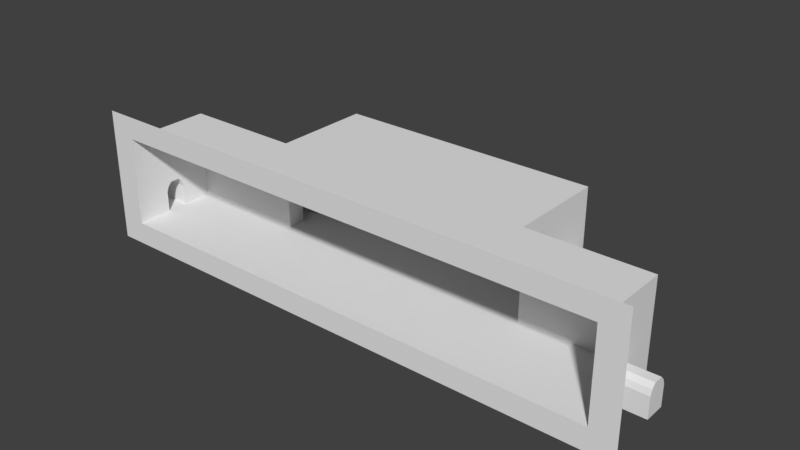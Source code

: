 # Source: hangar_room.blend  (saved by Blender 2.78.0; exported with 4.5.12 LTS)
import bpy
from mathutils import Matrix  # noqa: F401  (used for matrix-valued properties, if any)

bpy.ops.wm.read_factory_settings(use_empty=True)
scene = bpy.context.scene
scene.name = 'Scene'

# ---- collections
col_collection_1 = bpy.data.collections.new('Collection 1'); scene.collection.children.link(col_collection_1)

# ---- materials (node trees are filled in below, after node groups)
mat_hangar_room_mat = bpy.data.materials.new('hangar_room_mat')
mat_hangar_room_mat.alpha_threshold = 0.0
mat_hangar_room_mat.use_transparent_shadow = False
mat_hangar_room_mat.roughness = 0.5
mat_hangar_room_mat.specular_intensity = 0.001976

# ---- material node trees

# ---- world
world_world = bpy.data.worlds.new('World'); scene.world = world_world
world_world.color = (0.05088, 0.05088, 0.05088)
world_world.use_sun_shadow = False
world_world.sun_shadow_jitter_overblur = 0.0
world_world.cycles.sampling_method = 'MANUAL'

# ---- meshes
me_cube_001 = bpy.data.meshes.new('Cube.001')
me_cube_001.from_pydata([(-37.38, 2.62, 0.1109), (-37.38, 3.753, 6.026), (-37.38, 6.689, 0.1109), (-37.38, 5.557, 6.026), (-37.38, 2.62, 4.165), (-37.38, 2.998, 5.219), (-37.38, 6.312, 5.219), (-37.38, 6.689, 4.165), (37.38, 2.62, 0.1109), (37.38, 3.753, 6.026), (37.38, 6.689, 0.1109), (37.38, 5.557, 6.026), (37.38, 2.62, 4.165), (37.38, 2.998, 5.219), (37.38, 6.312, 5.219), (37.38, 6.689, 4.165), (-55.86, -11.01, 0.1109), (-55.86, -9.882, 6.026), (-55.86, -6.946, 0.1109), (-55.86, -8.078, 6.026), (-55.86, -11.01, 4.165), (-55.86, -10.64, 5.219), (-55.86, -7.323, 5.219), (-55.86, -6.946, 4.165), (55.86, -11.01, 0.1109), (55.86, -9.882, 6.026), (55.86, -6.946, 0.1109), (55.86, -8.078, 6.026), (55.86, -11.01, 4.165), (55.86, -10.64, 5.219), (55.86, -7.323, 5.219), (55.86, -6.946, 4.165), (-37.38, 13.09, 0.1109), (-37.38, 14.23, 6.026), (-37.38, 17.16, 0.1109), (-37.38, 16.03, 6.026), (-37.38, 13.09, 4.165), (-37.38, 13.47, 5.219), (-37.38, 16.79, 5.219), (-37.38, 17.16, 4.165), (37.38, 13.09, 0.1109), (37.38, 14.23, 6.026), (37.38, 17.16, 0.1109), (37.38, 16.03, 6.026), (37.38, 13.09, 4.165), (37.38, 13.47, 5.219), (37.38, 16.79, 5.219), (37.38, 17.16, 4.165), (-26.44, -1.0, 0.08686), (-26.44, -1.0, 17.71), (-26.44, 18.58, 0.08686), (-26.44, 18.58, 17.71), (0.0, 18.58, 0.08686), (-50.12, -1.0, 0.08686), (-50.12, -1.0, 17.71), (-26.44, -18.0, 0.08686), (0.0, -18.0, 0.08686), (-50.12, -18.0, 0.08686), (-26.44, -18.0, 17.71), (0.0, -18.0, 17.71), (-50.12, -18.0, 17.71), (-26.44, -18.0, -4.364), (0.0, -18.0, -4.364), (-55.12, -18.0, -4.364), (-26.44, -18.0, 22.16), (-55.12, -18.0, 22.16), (26.44, -1.0, 0.08686), (26.44, -1.0, 17.71), (26.44, 18.58, 0.08686), (26.44, 18.58, 17.71), (0.0, -1.0, 0.08686), (0.0, -1.0, 17.71), (0.0, 18.58, 17.71), (50.12, -1.0, 0.08686), (50.12, -1.0, 17.71), (26.44, -18.0, 0.08686), (50.12, -18.0, 0.08686), (26.44, -18.0, 17.71), (50.12, -18.0, 17.71), (26.44, -18.0, -4.364), (55.12, -18.0, -4.364), (26.44, -18.0, 22.16), (0.0, -18.0, 22.16), (55.12, -18.0, 22.16), (-26.44, 16.03, 6.026), (-26.44, 14.23, 6.026), (-26.44, 16.79, 5.219), (-26.44, 13.47, 5.219), (-26.44, 13.09, 0.1109), (-26.44, 17.16, 0.1109), (-26.44, 13.09, 4.165), (-26.44, 17.16, 4.165), (26.44, 16.03, 6.026), (26.44, 14.23, 6.026), (26.44, 13.09, 0.1109), (26.44, 17.16, 0.1109), (26.44, 13.09, 4.165), (26.44, 13.47, 5.219), (26.44, 16.79, 5.219), (26.44, 17.16, 4.165), (-50.12, -8.078, 6.026), (-50.12, -9.882, 6.026), (-50.12, -7.323, 5.219), (-50.12, -10.64, 5.219), (-50.12, -11.01, 0.1109), (-50.12, -6.946, 0.1109), (-50.12, -11.01, 4.165), (-50.12, -6.946, 4.165), (50.12, -8.078, 6.026), (50.12, -9.882, 6.026), (50.12, -11.01, 0.1109), (50.12, -6.946, 0.1109), (50.12, -11.01, 4.165), (50.12, -10.64, 5.219), (50.12, -7.323, 5.219), (50.12, -6.946, 4.165), (-26.44, 5.557, 6.026), (-26.44, 3.753, 6.026), (-26.44, 6.312, 5.219), (-26.44, 2.998, 5.219), (-26.44, 2.62, 0.1109), (-26.44, 6.689, 0.1109), (-26.44, 2.62, 4.165), (-26.44, 6.689, 4.165), (26.44, 5.557, 6.026), (26.44, 3.753, 6.026), (26.44, 2.62, 0.1109), (26.44, 6.689, 0.1109), (26.44, 2.62, 4.165), (26.44, 2.998, 5.219), (26.44, 6.312, 5.219), (26.44, 6.689, 4.165), (-18.34, 18.58, 0.1121), (20.56, 18.58, 0.1121), (0.0, 18.58, 0.1121), (-18.34, 18.58, 11.05), (0.0, 18.58, 11.05), (20.56, 18.58, 11.05)], [], [(5, 6, 3, 1), (6, 118, 116, 3), (2, 0, 120, 121), (2, 121, 123, 7), (7, 123, 118, 6), (0, 2, 7, 4), (4, 7, 6, 5), (13, 9, 11, 14), (14, 11, 124, 130), (10, 127, 126, 8), (10, 15, 131, 127), (15, 14, 130, 131), (8, 12, 15, 10), (12, 13, 14, 15), (21, 22, 19, 17), (22, 102, 100, 19), (18, 16, 104, 105), (18, 105, 107, 23), (23, 107, 102, 22), (16, 18, 23, 20), (20, 23, 22, 21), (29, 25, 27, 30), (30, 27, 108, 114), (26, 111, 110, 24), (26, 31, 115, 111), (31, 30, 114, 115), (24, 28, 31, 26), (28, 29, 30, 31), (37, 38, 35, 33), (38, 86, 84, 35), (34, 32, 88, 89), (34, 89, 91, 39), (39, 91, 86, 38), (32, 34, 39, 36), (36, 39, 38, 37), (45, 41, 43, 46), (46, 43, 92, 98), (42, 95, 94, 40), (42, 47, 99, 95), (47, 46, 98, 99), (40, 44, 47, 42), (44, 45, 46, 47), (50, 52, 134, 132, 135, 136, 72, 51), (72, 71, 49, 51), (49, 54, 53, 48), (48, 55, 56, 70), (49, 58, 60, 54), (71, 59, 58, 49), (58, 64, 65, 60), (55, 61, 62, 56), (59, 82, 64, 58), (57, 63, 61, 55), (60, 65, 63, 57), (110, 76, 78, 74, 73, 111, 115, 114, 108, 109, 113, 112), (68, 69, 72, 136, 137, 133, 134, 52), (66, 126, 127, 94, 95, 68, 52, 70), (72, 69, 67, 71), (67, 66, 73, 74), (73, 66, 75, 76, 110, 111), (66, 70, 56, 75), (67, 74, 78, 77), (71, 67, 77, 59), (126, 66, 67, 69, 68, 95, 99, 98, 92, 93, 97, 96, 94, 127, 131, 130, 124, 125, 129, 128), (77, 78, 83, 81), (75, 56, 62, 79), (59, 77, 81, 82), (76, 75, 79, 80), (78, 76, 80, 83), (88, 32, 36, 90), (85, 33, 35, 84), (90, 36, 37, 87), (87, 37, 33, 85), (96, 44, 40, 94), (54, 60, 57, 104, 106, 103, 101, 100, 102, 107, 105, 53), (93, 41, 45, 97), (92, 43, 41, 93), (97, 45, 44, 96), (104, 16, 20, 106), (101, 17, 19, 100), (106, 20, 21, 103), (103, 21, 17, 101), (112, 28, 24, 110), (109, 25, 29, 113), (48, 53, 105, 104, 57, 55), (108, 27, 25, 109), (113, 29, 28, 112), (120, 0, 4, 122), (117, 1, 3, 116), (122, 4, 5, 119), (119, 5, 1, 117), (128, 12, 8, 126), (125, 9, 13, 129), (124, 11, 9, 125), (129, 13, 12, 128), (48, 70, 52, 50, 89, 88, 121, 120), (48, 120, 122, 119, 117, 116, 118, 123, 121, 88, 90, 87, 85, 84, 86, 91, 89, 50, 51, 49)])
_uv = me_cube_001.uv_layers.new(name='UVMap')
_uv.uv.foreach_set('vector', [0.9609, 0.1641, 0.9609, 0.1328, 0.9688, 0.1406, 0.9688, 0.1562, 0.9609, 0.2891, 0.9609, 0.2031, 0.9688, 0.2031, 0.9688, 0.2891, 0.9531, 0.4023, 0.9219, 0.4023, 0.9219, 0.3164, 0.9531, 0.3164, 0.9219, 0.2891, 0.9219, 0.2031, 0.9531, 0.2031, 0.9531, 0.2891, 0.9531, 0.2891, 0.9531, 0.2031, 0.9609, 0.2031, 0.9609, 0.2891, 0.9219, 0.1641, 0.9219, 0.1328, 0.9531, 0.1328, 0.9531, 0.1641, 0.9531, 0.1641, 0.9531, 0.1328, 0.9609, 0.1328, 0.9609, 0.1641, 0.9609, 0.1328, 0.9688, 0.1406, 0.9688, 0.1562, 0.9609, 0.1641, 0.9609, 0.2031, 0.9688, 0.2031, 0.9688, 0.2891, 0.9609, 0.2891, 0.9531, 0.3164, 0.9531, 0.4023, 0.9219, 0.4023, 0.9219, 0.3164, 0.9219, 0.2031, 0.9531, 0.2031, 0.9531, 0.2891, 0.9219, 0.2891, 0.9531, 0.2031, 0.9609, 0.2031, 0.9609, 0.2891, 0.9531, 0.2891, 0.9219, 0.1328, 0.9531, 0.1328, 0.9531, 0.1641, 0.9219, 0.1641, 0.9531, 0.1328, 0.9609, 0.1328, 0.9609, 0.1641, 0.9531, 0.1641, 0.9609, 0.1641, 0.9609, 0.1328, 0.9688, 0.1406, 0.9688, 0.1562, 0.9688, 0.2891, 0.9688, 0.2031, 0.9609, 0.2031, 0.9609, 0.2891, 0.9531, 0.6445, 0.9219, 0.6445, 0.9219, 0.5586, 0.9531, 0.5586, 0.9219, 0.2891, 0.9219, 0.2031, 0.9531, 0.2031, 0.9531, 0.2891, 0.9531, 0.2891, 0.9531, 0.2031, 0.9609, 0.2031, 0.9609, 0.2891, 0.9219, 0.1641, 0.9219, 0.1328, 0.9531, 0.1328, 0.9531, 0.1641, 0.9531, 0.1641, 0.9531, 0.1328, 0.9609, 0.1328, 0.9609, 0.1641, 0.9609, 0.1328, 0.9688, 0.1406, 0.9688, 0.1562, 0.9609, 0.1641, 0.9609, 0.2031, 0.9688, 0.2031, 0.9688, 0.2891, 0.9609, 0.2891, 0.9531, 0.4414, 0.9531, 0.5273, 0.9219, 0.5273, 0.9219, 0.4414, 0.9219, 0.2031, 0.9531, 0.2031, 0.9531, 0.2891, 0.9219, 0.2891, 0.9531, 0.2031, 0.9609, 0.2031, 0.9609, 0.2891, 0.9531, 0.2891, 0.9219, 0.1328, 0.9531, 0.1328, 0.9531, 0.1641, 0.9219, 0.1641, 0.9531, 0.1328, 0.9609, 0.1328, 0.9609, 0.1641, 0.9531, 0.1641, 0.9609, 0.1641, 0.9609, 0.1328, 0.9688, 0.1406, 0.9688, 0.1562, 0.9609, 0.1016, 0.9609, 0.01562, 0.9688, 0.01562, 0.9688, 0.1016, 0.9531, 0.4023, 0.9219, 0.4023, 0.9219, 0.3164, 0.9531, 0.3164, 0.9219, 0.1016, 0.9219, 0.01562, 0.9531, 0.01562, 0.9531, 0.1016, 0.9531, 0.1016, 0.9531, 0.01562, 0.9609, 0.01562, 0.9609, 0.1016, 0.9219, 0.1641, 0.9219, 0.1328, 0.9531, 0.1328, 0.9531, 0.1641, 0.9531, 0.1641, 0.9531, 0.1328, 0.9609, 0.1328, 0.9609, 0.1641, 0.9609, 0.1328, 0.9688, 0.1406, 0.9688, 0.1562, 0.9609, 0.1641, 0.9609, 0.2031, 0.9688, 0.2031, 0.9688, 0.2891, 0.9609, 0.2891, 0.9531, 0.3164, 0.9531, 0.4023, 0.9219, 0.4023, 0.9219, 0.3164, 0.9219, 0.2031, 0.9531, 0.2031, 0.9531, 0.2891, 0.9219, 0.2891, 0.9531, 0.2031, 0.9609, 0.2031, 0.9609, 0.2891, 0.9531, 0.2891, 0.9219, 0.1328, 0.9531, 0.1328, 0.9531, 0.1641, 0.9219, 0.1641, 0.9531, 0.1328, 0.9609, 0.1328, 0.9609, 0.1641, 0.9531, 0.1641, 0.3516, 0.8672, 0.3516, 0.6484, 0.3518, 0.6484, 0.3518, 0.8002, 0.4391, 0.8002, 0.4391, 0.6484, 0.4922, 0.6484, 0.4922, 0.8672, 0.02344, 0.4297, 0.1641, 0.4297, 0.1641, 0.6406, 0.02344, 0.6406, 0.4922, 0.2266, 0.4922, 0.4219, 0.3516, 0.4219, 0.3516, 0.2266, 0.1641, 0.6406, 0.02344, 0.6406, 0.02344, 0.4297, 0.1641, 0.4297, 0.1641, 0.6406, 0.3203, 0.6406, 0.3203, 0.8359, 0.1641, 0.8359, 0.1641, 0.4297, 0.3203, 0.4297, 0.3203, 0.6406, 0.1641, 0.6406, 0.7109, 0.6797, 0.75, 0.6797, 0.75, 0.9219, 0.7109, 0.875, 0.5703, 0.6797, 0.5312, 0.6797, 0.5312, 0.4688, 0.5703, 0.4688, 0.7109, 0.4688, 0.75, 0.4688, 0.75, 0.6797, 0.7109, 0.6797, 0.5703, 0.875, 0.5312, 0.9219, 0.5312, 0.6797, 0.5703, 0.6797, 0.7109, 0.875, 0.75, 0.9219, 0.5312, 0.9219, 0.5703, 0.875, 0.8438, 0.7344, 0.8438, 0.6797, 0.9844, 0.6797, 0.9844, 0.8125, 0.8438, 0.8125, 0.8438, 0.7656, 0.875, 0.7656, 0.8828, 0.7656, 0.8906, 0.7578, 0.8906, 0.7422, 0.8828, 0.7344, 0.875, 0.7344, 0.3516, 0.4375, 0.4922, 0.4375, 0.4922, 0.6484, 0.4391, 0.6484, 0.4391, 0.4845, 0.3518, 0.4845, 0.3518, 0.6484, 0.3516, 0.6484, 0.1641, 0.2109, 0.1953, 0.2109, 0.2266, 0.2109, 0.2734, 0.2109, 0.3125, 0.2109, 0.3203, 0.2109, 0.3203, 0.4297, 0.1641, 0.4297, 0.02344, 0.4297, 0.02344, 0.2109, 0.1641, 0.2109, 0.1641, 0.4297, 0.4922, 0.2109, 0.3516, 0.2109, 0.3516, 0.01562, 0.4922, 0.01562, 0.1641, 0.01562, 0.1641, 0.2109, 0.02344, 0.2109, 0.02344, 0.01562, 0.07812, 0.01562, 0.1172, 0.01562, 0.1641, 0.2109, 0.1641, 0.4297, 0.02344, 0.4297, 0.02344, 0.2109, 0.1641, 0.2109, 0.1641, 0.01562, 0.3203, 0.01562, 0.3203, 0.2109, 0.1641, 0.4297, 0.1641, 0.2109, 0.3203, 0.2109, 0.3203, 0.4297, 0.9531, 0.9844, 0.9844, 0.9844, 0.9844, 0.8438, 0.8203, 0.8438, 0.8203, 0.9844, 0.8359, 0.9844, 0.8359, 0.9531, 0.8359, 0.9453, 0.8438, 0.9375, 0.8594, 0.9375, 0.8672, 0.9453, 0.8672, 0.9531, 0.8672, 0.9844, 0.9219, 0.9844, 0.9219, 0.9531, 0.9219, 0.9453, 0.9297, 0.9375, 0.9453, 0.9375, 0.9531, 0.9453, 0.9531, 0.9531, 0.7109, 0.25, 0.7109, 0.05469, 0.75, 0.01562, 0.75, 0.25, 0.5703, 0.25, 0.5703, 0.4688, 0.5312, 0.4688, 0.5312, 0.25, 0.7109, 0.4688, 0.7109, 0.25, 0.75, 0.25, 0.75, 0.4688, 0.5703, 0.05469, 0.5703, 0.25, 0.5312, 0.25, 0.5312, 0.01562, 0.7109, 0.05469, 0.5703, 0.05469, 0.5312, 0.01562, 0.75, 0.01562, 0.9219, 0.2891, 0.9219, 0.2031, 0.9531, 0.2031, 0.9531, 0.2891, 0.9844, 0.01562, 0.9844, 0.1016, 0.9688, 0.1016, 0.9688, 0.01562, 0.9531, 0.2891, 0.9531, 0.2031, 0.9609, 0.2031, 0.9609, 0.2891, 0.9609, 0.2891, 0.9609, 0.2031, 0.9688, 0.2031, 0.9688, 0.2891, 0.9531, 0.2031, 0.9531, 0.2891, 0.9219, 0.2891, 0.9219, 0.2031, 0.9844, 0.8125, 0.9844, 0.6797, 0.8438, 0.6797, 0.8438, 0.7344, 0.875, 0.7344, 0.8828, 0.7344, 0.8906, 0.7422, 0.8906, 0.7578, 0.8828, 0.7656, 0.875, 0.7656, 0.8438, 0.7656, 0.8438, 0.8125, 0.9688, 0.2031, 0.9688, 0.2891, 0.9609, 0.2891, 0.9609, 0.2031, 0.9688, 0.1016, 0.9688, 0.01562, 0.9844, 0.01562, 0.9844, 0.1016, 0.9609, 0.2031, 0.9609, 0.2891, 0.9531, 0.2891, 0.9531, 0.2031, 0.9219, 0.2891, 0.9219, 0.2031, 0.9531, 0.2031, 0.9531, 0.2891, 0.9844, 0.01562, 0.9844, 0.1016, 0.9688, 0.1016, 0.9688, 0.01562, 0.9531, 0.2891, 0.9531, 0.2031, 0.9609, 0.2031, 0.9609, 0.2891, 0.9609, 0.2891, 0.9609, 0.2031, 0.9688, 0.2031, 0.9688, 0.2891, 0.9531, 0.2031, 0.9531, 0.2891, 0.9219, 0.2891, 0.9219, 0.2031, 0.9688, 0.2031, 0.9688, 0.2891, 0.9609, 0.2891, 0.9609, 0.2031, 0.1641, 0.6406, 0.1641, 0.8359, 0.1172, 0.8359, 0.07812, 0.8359, 0.02344, 0.8359, 0.02344, 0.6406, 0.9688, 0.1016, 0.9688, 0.01562, 0.9844, 0.01562, 0.9844, 0.1016, 0.9609, 0.2031, 0.9609, 0.2891, 0.9531, 0.2891, 0.9531, 0.2031, 0.9219, 0.2891, 0.9219, 0.2031, 0.9531, 0.2031, 0.9531, 0.2891, 0.9844, 0.01562, 0.9844, 0.1016, 0.9688, 0.1016, 0.9688, 0.01562, 0.9531, 0.2891, 0.9531, 0.2031, 0.9609, 0.2031, 0.9609, 0.2891, 0.9609, 0.2891, 0.9609, 0.2031, 0.9688, 0.2031, 0.9688, 0.2891, 0.9531, 0.2031, 0.9531, 0.2891, 0.9219, 0.2891, 0.9219, 0.2031, 0.9688, 0.2031, 0.9688, 0.2891, 0.9609, 0.2891, 0.9609, 0.2031, 0.9688, 0.1016, 0.9688, 0.01562, 0.9844, 0.01562, 0.9844, 0.1016, 0.9609, 0.2031, 0.9609, 0.2891, 0.9531, 0.2891, 0.9531, 0.2031, 0.1641, 0.6406, 0.1641, 0.4297, 0.3203, 0.4297, 0.3203, 0.6406, 0.3125, 0.6406, 0.2734, 0.6406, 0.2266, 0.6406, 0.1953, 0.6406, 0.9844, 0.9844, 0.9531, 0.9844, 0.9531, 0.9531, 0.9531, 0.9453, 0.9453, 0.9375, 0.9297, 0.9375, 0.9219, 0.9453, 0.9219, 0.9531, 0.9219, 0.9844, 0.8672, 0.9844, 0.8672, 0.9531, 0.8672, 0.9453, 0.8594, 0.9375, 0.8438, 0.9375, 0.8359, 0.9453, 0.8359, 0.9531, 0.8359, 0.9844, 0.8203, 0.9844, 0.8203, 0.8438, 0.9844, 0.8438])
me_cube_001.materials.append(mat_hangar_room_mat)
me_cube_001.use_remesh_preserve_volume = False
me_cube_001.use_remesh_preserve_attributes = False
me_cube_001.use_mirror_x = True
me_cube_001.use_paint_bone_selection = False
me_cube_001.use_paint_mask = True
me_cube_001.update()

# ---- objects
ob_hangar = bpy.data.objects.new('hangar', me_cube_001)

# ---- transforms, parenting, visibility, modifiers, constraints
ob_hangar.location = (0.0, 0.0, 0.0)
ob_hangar.lineart.crease_threshold = 0.0
ob_hangar.use_mesh_mirror_x = True

# ---- collection membership
col_collection_1.objects.link(ob_hangar)

# ---- scene / render settings (as saved in the file)
scene.frame_start = 1; scene.frame_end = 250; scene.frame_set(1)
scene.render.engine = 'BLENDER_EEVEE_NEXT'
scene.render.resolution_percentage = 50
scene.render.dither_intensity = 0.0
scene.cycles.use_denoising = False
scene.cycles.samples = 128
scene.cycles.sampling_pattern = 'TABULATED_SOBOL'
scene.cycles.light_sampling_threshold = 0.0
scene.cycles.use_adaptive_sampling = False
scene.cycles.use_light_tree = False
scene.cycles.blur_glossy = 0.0
scene.cycles.sample_clamp_indirect = 0.0
scene.view_settings.view_transform = 'Standard'
bpy.context.view_layer.update()

# ---- added for rendering (the .blend has no active camera and no usable light): camera, sun
cam_auto = bpy.data.cameras.new('AutoCamera')
cam_auto.lens = 50.0
cam_auto.sensor_width = 36.0
cam_auto.clip_end = 1956.89
ob_auto_camera = bpy.data.objects.new('AutoCamera', cam_auto)
scene.collection.objects.link(ob_auto_camera)
ob_auto_camera.location = (111.504, -133.514, 98.0996)
ob_auto_camera.rotation_euler = (1.09748, -7.21219e-08, 0.694738)
scene.camera = ob_auto_camera
light_auto_sun = bpy.data.lights.new('AutoSun', 'SUN')
light_auto_sun.energy = 3.0
light_auto_sun.angle = 0.0523599
ob_auto_sun = bpy.data.objects.new('AutoSun', light_auto_sun)
scene.collection.objects.link(ob_auto_sun)
ob_auto_sun.rotation_euler = (0.872665, 0.174533, 0.523599)
bpy.context.view_layer.update()

